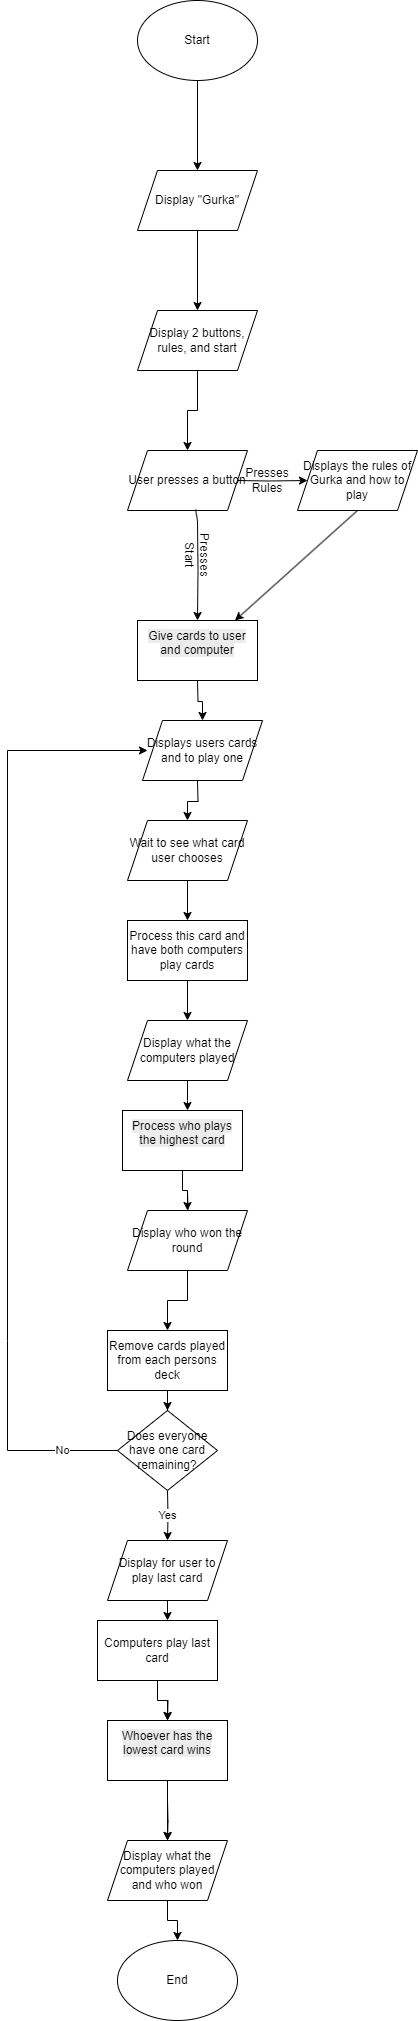

The diagram above was exported from draw.io. Its source (the exported page's mxGraphModel, read from the mxfile embedded in the PNG):
<mxGraphModel dx="1188" dy="721" grid="1" gridSize="10" guides="1" tooltips="1" connect="1" arrows="1" fold="1" page="1" pageScale="1" pageWidth="850" pageHeight="1100" math="0" shadow="0">
  <root>
    <mxCell id="0" />
    <mxCell id="1" parent="0" />
    <mxCell id="OnBBUl7GqzjD5OdwyJjw-3" value="" style="edgeStyle=orthogonalEdgeStyle;rounded=0;orthogonalLoop=1;jettySize=auto;html=1;" parent="1" source="OnBBUl7GqzjD5OdwyJjw-1" target="OnBBUl7GqzjD5OdwyJjw-2" edge="1">
      <mxGeometry relative="1" as="geometry" />
    </mxCell>
    <mxCell id="OnBBUl7GqzjD5OdwyJjw-1" value="Start" style="ellipse;whiteSpace=wrap;html=1;" parent="1" vertex="1">
      <mxGeometry x="370" y="10" width="120" height="80" as="geometry" />
    </mxCell>
    <mxCell id="OnBBUl7GqzjD5OdwyJjw-5" value="" style="edgeStyle=orthogonalEdgeStyle;rounded=0;orthogonalLoop=1;jettySize=auto;html=1;" parent="1" source="OnBBUl7GqzjD5OdwyJjw-2" target="OnBBUl7GqzjD5OdwyJjw-4" edge="1">
      <mxGeometry relative="1" as="geometry" />
    </mxCell>
    <mxCell id="OnBBUl7GqzjD5OdwyJjw-2" value="Display &quot;Gurka&quot;" style="shape=parallelogram;perimeter=parallelogramPerimeter;whiteSpace=wrap;html=1;fixedSize=1;" parent="1" vertex="1">
      <mxGeometry x="370" y="180" width="120" height="60" as="geometry" />
    </mxCell>
    <mxCell id="OnBBUl7GqzjD5OdwyJjw-7" value="" style="edgeStyle=orthogonalEdgeStyle;rounded=0;orthogonalLoop=1;jettySize=auto;html=1;entryX=0.5;entryY=0;entryDx=0;entryDy=0;" parent="1" source="OnBBUl7GqzjD5OdwyJjw-4" target="_tspeF7TUz8EzH2Z8Qvf-2" edge="1">
      <mxGeometry relative="1" as="geometry">
        <mxPoint x="430" y="450" as="targetPoint" />
      </mxGeometry>
    </mxCell>
    <mxCell id="OnBBUl7GqzjD5OdwyJjw-4" value="Display 2 buttons, rules, and start" style="shape=parallelogram;perimeter=parallelogramPerimeter;whiteSpace=wrap;html=1;fixedSize=1;" parent="1" vertex="1">
      <mxGeometry x="370" y="320" width="120" height="60" as="geometry" />
    </mxCell>
    <mxCell id="OnBBUl7GqzjD5OdwyJjw-9" value="" style="edgeStyle=orthogonalEdgeStyle;rounded=0;orthogonalLoop=1;jettySize=auto;html=1;" parent="1" target="OnBBUl7GqzjD5OdwyJjw-8" edge="1">
      <mxGeometry relative="1" as="geometry">
        <mxPoint x="470" y="490" as="sourcePoint" />
      </mxGeometry>
    </mxCell>
    <mxCell id="OnBBUl7GqzjD5OdwyJjw-11" value="" style="edgeStyle=orthogonalEdgeStyle;rounded=0;orthogonalLoop=1;jettySize=auto;html=1;entryX=0.5;entryY=0;entryDx=0;entryDy=0;" parent="1" target="_tspeF7TUz8EzH2Z8Qvf-45" edge="1">
      <mxGeometry relative="1" as="geometry">
        <mxPoint x="430" y="530" as="sourcePoint" />
        <mxPoint x="430" y="610" as="targetPoint" />
      </mxGeometry>
    </mxCell>
    <mxCell id="OnBBUl7GqzjD5OdwyJjw-8" value="Displays the rules of Gurka and how to play" style="shape=parallelogram;perimeter=parallelogramPerimeter;whiteSpace=wrap;html=1;fixedSize=1;" parent="1" vertex="1">
      <mxGeometry x="530" y="460" width="120" height="60" as="geometry" />
    </mxCell>
    <mxCell id="OnBBUl7GqzjD5OdwyJjw-12" value="Presses Rules" style="text;html=1;align=center;verticalAlign=middle;whiteSpace=wrap;rounded=0;" parent="1" vertex="1">
      <mxGeometry x="470" y="475" width="60" height="30" as="geometry" />
    </mxCell>
    <mxCell id="OnBBUl7GqzjD5OdwyJjw-13" value="Presses Start" style="text;html=1;align=center;verticalAlign=middle;whiteSpace=wrap;rounded=0;rotation=90;" parent="1" vertex="1">
      <mxGeometry x="400" y="550" width="60" height="30" as="geometry" />
    </mxCell>
    <mxCell id="_tspeF7TUz8EzH2Z8Qvf-2" value="User presses a button" style="shape=parallelogram;perimeter=parallelogramPerimeter;whiteSpace=wrap;html=1;fixedSize=1;" vertex="1" parent="1">
      <mxGeometry x="360" y="460" width="120" height="60" as="geometry" />
    </mxCell>
    <mxCell id="_tspeF7TUz8EzH2Z8Qvf-7" value="" style="edgeStyle=orthogonalEdgeStyle;rounded=0;orthogonalLoop=1;jettySize=auto;html=1;" edge="1" parent="1" target="_tspeF7TUz8EzH2Z8Qvf-6">
      <mxGeometry relative="1" as="geometry">
        <mxPoint x="430" y="790" as="sourcePoint" />
      </mxGeometry>
    </mxCell>
    <mxCell id="_tspeF7TUz8EzH2Z8Qvf-3" value="Displays users cards and to play one" style="shape=parallelogram;perimeter=parallelogramPerimeter;whiteSpace=wrap;html=1;fixedSize=1;" vertex="1" parent="1">
      <mxGeometry x="375" y="730" width="120" height="60" as="geometry" />
    </mxCell>
    <mxCell id="_tspeF7TUz8EzH2Z8Qvf-5" value="" style="endArrow=none;html=1;rounded=0;entryX=0.567;entryY=0.983;entryDx=0;entryDy=0;entryPerimeter=0;" edge="1" parent="1" target="_tspeF7TUz8EzH2Z8Qvf-2">
      <mxGeometry width="50" height="50" relative="1" as="geometry">
        <mxPoint x="430" y="530" as="sourcePoint" />
        <mxPoint x="480" y="480" as="targetPoint" />
      </mxGeometry>
    </mxCell>
    <mxCell id="_tspeF7TUz8EzH2Z8Qvf-9" value="" style="edgeStyle=orthogonalEdgeStyle;rounded=0;orthogonalLoop=1;jettySize=auto;html=1;" edge="1" parent="1" source="_tspeF7TUz8EzH2Z8Qvf-6" target="_tspeF7TUz8EzH2Z8Qvf-8">
      <mxGeometry relative="1" as="geometry" />
    </mxCell>
    <mxCell id="_tspeF7TUz8EzH2Z8Qvf-6" value="Wait to see what card user chooses" style="shape=parallelogram;perimeter=parallelogramPerimeter;whiteSpace=wrap;html=1;fixedSize=1;" vertex="1" parent="1">
      <mxGeometry x="360" y="830" width="120" height="60" as="geometry" />
    </mxCell>
    <mxCell id="_tspeF7TUz8EzH2Z8Qvf-11" value="" style="edgeStyle=orthogonalEdgeStyle;rounded=0;orthogonalLoop=1;jettySize=auto;html=1;" edge="1" parent="1" source="_tspeF7TUz8EzH2Z8Qvf-8" target="_tspeF7TUz8EzH2Z8Qvf-10">
      <mxGeometry relative="1" as="geometry" />
    </mxCell>
    <mxCell id="_tspeF7TUz8EzH2Z8Qvf-8" value="Process this card and have both computers play cards" style="rounded=0;whiteSpace=wrap;html=1;" vertex="1" parent="1">
      <mxGeometry x="360" y="930" width="120" height="60" as="geometry" />
    </mxCell>
    <mxCell id="_tspeF7TUz8EzH2Z8Qvf-23" value="" style="edgeStyle=orthogonalEdgeStyle;rounded=0;orthogonalLoop=1;jettySize=auto;html=1;" edge="1" parent="1" source="_tspeF7TUz8EzH2Z8Qvf-10">
      <mxGeometry relative="1" as="geometry">
        <mxPoint x="420" y="1120" as="targetPoint" />
      </mxGeometry>
    </mxCell>
    <mxCell id="_tspeF7TUz8EzH2Z8Qvf-10" value="Display what the computers played" style="shape=parallelogram;perimeter=parallelogramPerimeter;whiteSpace=wrap;html=1;fixedSize=1;" vertex="1" parent="1">
      <mxGeometry x="360" y="1030" width="120" height="60" as="geometry" />
    </mxCell>
    <mxCell id="_tspeF7TUz8EzH2Z8Qvf-17" value="Yes" style="edgeStyle=orthogonalEdgeStyle;rounded=0;orthogonalLoop=1;jettySize=auto;html=1;" edge="1" parent="1" target="_tspeF7TUz8EzH2Z8Qvf-16">
      <mxGeometry relative="1" as="geometry">
        <mxPoint x="400" y="1500" as="sourcePoint" />
      </mxGeometry>
    </mxCell>
    <mxCell id="_tspeF7TUz8EzH2Z8Qvf-12" value="Does everyone have one card remaining?" style="rhombus;whiteSpace=wrap;html=1;" vertex="1" parent="1">
      <mxGeometry x="350" y="1420" width="100" height="80" as="geometry" />
    </mxCell>
    <mxCell id="_tspeF7TUz8EzH2Z8Qvf-14" value="" style="endArrow=none;html=1;rounded=0;" edge="1" parent="1">
      <mxGeometry width="50" height="50" relative="1" as="geometry">
        <mxPoint x="240" y="1350" as="sourcePoint" />
        <mxPoint x="240" y="760" as="targetPoint" />
      </mxGeometry>
    </mxCell>
    <mxCell id="_tspeF7TUz8EzH2Z8Qvf-15" value="" style="endArrow=classic;html=1;rounded=0;" edge="1" parent="1">
      <mxGeometry width="50" height="50" relative="1" as="geometry">
        <mxPoint x="240" y="760" as="sourcePoint" />
        <mxPoint x="380" y="760" as="targetPoint" />
      </mxGeometry>
    </mxCell>
    <mxCell id="_tspeF7TUz8EzH2Z8Qvf-31" value="" style="edgeStyle=orthogonalEdgeStyle;rounded=0;orthogonalLoop=1;jettySize=auto;html=1;" edge="1" parent="1" source="_tspeF7TUz8EzH2Z8Qvf-16">
      <mxGeometry relative="1" as="geometry">
        <mxPoint x="400" y="1630" as="targetPoint" />
      </mxGeometry>
    </mxCell>
    <mxCell id="_tspeF7TUz8EzH2Z8Qvf-16" value="Display for user to play last card" style="shape=parallelogram;perimeter=parallelogramPerimeter;whiteSpace=wrap;html=1;fixedSize=1;" vertex="1" parent="1">
      <mxGeometry x="340" y="1550" width="120" height="60" as="geometry" />
    </mxCell>
    <mxCell id="_tspeF7TUz8EzH2Z8Qvf-32" value="" style="edgeStyle=orthogonalEdgeStyle;rounded=0;orthogonalLoop=1;jettySize=auto;html=1;" edge="1" parent="1">
      <mxGeometry relative="1" as="geometry">
        <mxPoint x="400" y="1710" as="sourcePoint" />
        <mxPoint x="400" y="1730" as="targetPoint" />
      </mxGeometry>
    </mxCell>
    <mxCell id="_tspeF7TUz8EzH2Z8Qvf-47" value="" style="edgeStyle=orthogonalEdgeStyle;rounded=0;orthogonalLoop=1;jettySize=auto;html=1;" edge="1" parent="1" source="_tspeF7TUz8EzH2Z8Qvf-19" target="_tspeF7TUz8EzH2Z8Qvf-46">
      <mxGeometry relative="1" as="geometry" />
    </mxCell>
    <mxCell id="_tspeF7TUz8EzH2Z8Qvf-19" value="Display what the computers played and who won" style="shape=parallelogram;perimeter=parallelogramPerimeter;whiteSpace=wrap;html=1;fixedSize=1;" vertex="1" parent="1">
      <mxGeometry x="340" y="1850" width="120" height="60" as="geometry" />
    </mxCell>
    <mxCell id="_tspeF7TUz8EzH2Z8Qvf-33" value="" style="edgeStyle=orthogonalEdgeStyle;rounded=0;orthogonalLoop=1;jettySize=auto;html=1;" edge="1" parent="1" target="_tspeF7TUz8EzH2Z8Qvf-19">
      <mxGeometry relative="1" as="geometry">
        <mxPoint x="400" y="1810" as="sourcePoint" />
      </mxGeometry>
    </mxCell>
    <mxCell id="_tspeF7TUz8EzH2Z8Qvf-25" value="" style="edgeStyle=orthogonalEdgeStyle;rounded=0;orthogonalLoop=1;jettySize=auto;html=1;" edge="1" parent="1" target="_tspeF7TUz8EzH2Z8Qvf-24">
      <mxGeometry relative="1" as="geometry">
        <mxPoint x="420" y="1200" as="sourcePoint" />
      </mxGeometry>
    </mxCell>
    <mxCell id="_tspeF7TUz8EzH2Z8Qvf-36" value="" style="edgeStyle=orthogonalEdgeStyle;rounded=0;orthogonalLoop=1;jettySize=auto;html=1;" edge="1" parent="1" source="_tspeF7TUz8EzH2Z8Qvf-24" target="_tspeF7TUz8EzH2Z8Qvf-35">
      <mxGeometry relative="1" as="geometry" />
    </mxCell>
    <mxCell id="_tspeF7TUz8EzH2Z8Qvf-24" value="Display who won the round" style="shape=parallelogram;perimeter=parallelogramPerimeter;whiteSpace=wrap;html=1;fixedSize=1;" vertex="1" parent="1">
      <mxGeometry x="360" y="1220" width="120" height="60" as="geometry" />
    </mxCell>
    <mxCell id="_tspeF7TUz8EzH2Z8Qvf-27" value="No" style="endArrow=none;html=1;rounded=0;entryX=0;entryY=0.5;entryDx=0;entryDy=0;" edge="1" parent="1">
      <mxGeometry width="50" height="50" relative="1" as="geometry">
        <mxPoint x="240" y="1460" as="sourcePoint" />
        <mxPoint x="350" y="1460" as="targetPoint" />
      </mxGeometry>
    </mxCell>
    <mxCell id="_tspeF7TUz8EzH2Z8Qvf-29" value="" style="edgeStyle=orthogonalEdgeStyle;rounded=0;orthogonalLoop=1;jettySize=auto;html=1;" edge="1" parent="1" target="_tspeF7TUz8EzH2Z8Qvf-3">
      <mxGeometry relative="1" as="geometry">
        <mxPoint x="430" y="690" as="sourcePoint" />
      </mxGeometry>
    </mxCell>
    <mxCell id="_tspeF7TUz8EzH2Z8Qvf-30" value="" style="endArrow=classic;html=1;rounded=0;entryX=1;entryY=0;entryDx=0;entryDy=0;" edge="1" parent="1">
      <mxGeometry width="50" height="50" relative="1" as="geometry">
        <mxPoint x="590" y="520" as="sourcePoint" />
        <mxPoint x="467.5" y="630" as="targetPoint" />
      </mxGeometry>
    </mxCell>
    <mxCell id="_tspeF7TUz8EzH2Z8Qvf-38" value="" style="edgeStyle=orthogonalEdgeStyle;rounded=0;orthogonalLoop=1;jettySize=auto;html=1;" edge="1" parent="1" source="_tspeF7TUz8EzH2Z8Qvf-35" target="_tspeF7TUz8EzH2Z8Qvf-12">
      <mxGeometry relative="1" as="geometry" />
    </mxCell>
    <mxCell id="_tspeF7TUz8EzH2Z8Qvf-35" value="Remove cards played from each persons deck" style="rounded=0;whiteSpace=wrap;html=1;" vertex="1" parent="1">
      <mxGeometry x="340" y="1340" width="120" height="60" as="geometry" />
    </mxCell>
    <mxCell id="_tspeF7TUz8EzH2Z8Qvf-37" value="" style="endArrow=none;html=1;rounded=0;" edge="1" parent="1">
      <mxGeometry width="50" height="50" relative="1" as="geometry">
        <mxPoint x="240" y="1460" as="sourcePoint" />
        <mxPoint x="240" y="1350" as="targetPoint" />
      </mxGeometry>
    </mxCell>
    <mxCell id="_tspeF7TUz8EzH2Z8Qvf-40" value="" style="edgeStyle=orthogonalEdgeStyle;rounded=0;orthogonalLoop=1;jettySize=auto;html=1;" edge="1" parent="1" source="_tspeF7TUz8EzH2Z8Qvf-39" target="_tspeF7TUz8EzH2Z8Qvf-24">
      <mxGeometry relative="1" as="geometry" />
    </mxCell>
    <mxCell id="_tspeF7TUz8EzH2Z8Qvf-39" value="&#10;&lt;span style=&quot;color: rgb(0, 0, 0); font-family: Helvetica; font-size: 12px; font-style: normal; font-variant-ligatures: normal; font-variant-caps: normal; font-weight: 400; letter-spacing: normal; orphans: 2; text-align: center; text-indent: 0px; text-transform: none; widows: 2; word-spacing: 0px; -webkit-text-stroke-width: 0px; white-space: normal; background-color: rgb(236, 236, 236); text-decoration-thickness: initial; text-decoration-style: initial; text-decoration-color: initial; display: inline !important; float: none;&quot;&gt;Process who plays the highest card&lt;/span&gt;&#10;&#10;" style="rounded=0;whiteSpace=wrap;html=1;" vertex="1" parent="1">
      <mxGeometry x="355" y="1120" width="120" height="60" as="geometry" />
    </mxCell>
    <mxCell id="_tspeF7TUz8EzH2Z8Qvf-42" value="" style="edgeStyle=orthogonalEdgeStyle;rounded=0;orthogonalLoop=1;jettySize=auto;html=1;" edge="1" parent="1" source="_tspeF7TUz8EzH2Z8Qvf-41">
      <mxGeometry relative="1" as="geometry">
        <mxPoint x="400" y="1730" as="targetPoint" />
      </mxGeometry>
    </mxCell>
    <mxCell id="_tspeF7TUz8EzH2Z8Qvf-41" value="Computers play last card" style="rounded=0;whiteSpace=wrap;html=1;" vertex="1" parent="1">
      <mxGeometry x="330" y="1630" width="120" height="60" as="geometry" />
    </mxCell>
    <mxCell id="_tspeF7TUz8EzH2Z8Qvf-44" value="" style="edgeStyle=orthogonalEdgeStyle;rounded=0;orthogonalLoop=1;jettySize=auto;html=1;" edge="1" parent="1" source="_tspeF7TUz8EzH2Z8Qvf-43" target="_tspeF7TUz8EzH2Z8Qvf-19">
      <mxGeometry relative="1" as="geometry" />
    </mxCell>
    <mxCell id="_tspeF7TUz8EzH2Z8Qvf-43" value="&#10;&lt;span style=&quot;color: rgb(0, 0, 0); font-family: Helvetica; font-size: 12px; font-style: normal; font-variant-ligatures: normal; font-variant-caps: normal; font-weight: 400; letter-spacing: normal; orphans: 2; text-align: center; text-indent: 0px; text-transform: none; widows: 2; word-spacing: 0px; -webkit-text-stroke-width: 0px; white-space: normal; background-color: rgb(236, 236, 236); text-decoration-thickness: initial; text-decoration-style: initial; text-decoration-color: initial; display: inline !important; float: none;&quot;&gt;Whoever has the lowest card wins&lt;/span&gt;&#10;&#10;" style="rounded=0;whiteSpace=wrap;html=1;" vertex="1" parent="1">
      <mxGeometry x="340" y="1730" width="120" height="60" as="geometry" />
    </mxCell>
    <mxCell id="_tspeF7TUz8EzH2Z8Qvf-45" value="&#10;&lt;span style=&quot;color: rgb(0, 0, 0); font-family: Helvetica; font-size: 12px; font-style: normal; font-variant-ligatures: normal; font-variant-caps: normal; font-weight: 400; letter-spacing: normal; orphans: 2; text-align: center; text-indent: 0px; text-transform: none; widows: 2; word-spacing: 0px; -webkit-text-stroke-width: 0px; white-space: normal; background-color: rgb(236, 236, 236); text-decoration-thickness: initial; text-decoration-style: initial; text-decoration-color: initial; display: inline !important; float: none;&quot;&gt;Give cards to user and computer&lt;/span&gt;&#10;&#10;" style="rounded=0;whiteSpace=wrap;html=1;" vertex="1" parent="1">
      <mxGeometry x="370" y="630" width="120" height="60" as="geometry" />
    </mxCell>
    <mxCell id="_tspeF7TUz8EzH2Z8Qvf-46" value="End" style="ellipse;whiteSpace=wrap;html=1;" vertex="1" parent="1">
      <mxGeometry x="350" y="1950" width="120" height="80" as="geometry" />
    </mxCell>
  </root>
</mxGraphModel>